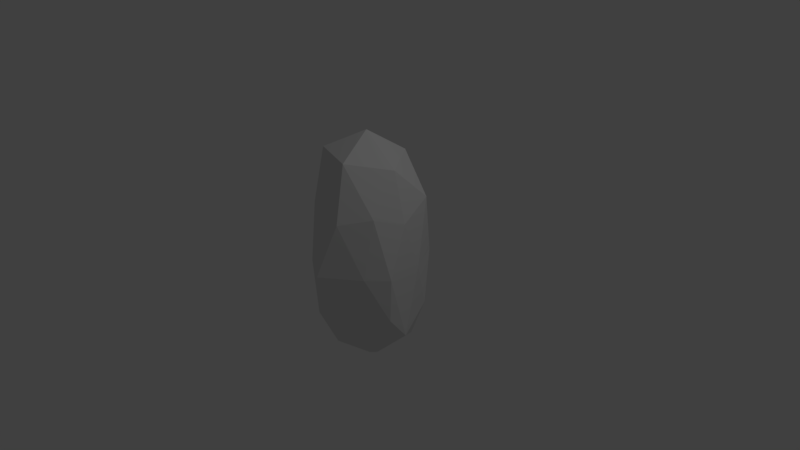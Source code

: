 # Source: crystal.blend  (saved by Blender 2.78.0; exported with 4.5.12 LTS)
import bpy
from mathutils import Matrix  # noqa: F401  (used for matrix-valued properties, if any)

bpy.ops.wm.read_factory_settings(use_empty=True)
scene = bpy.context.scene
scene.name = 'Scene'

# ---- collections
col_collection_1 = bpy.data.collections.new('Collection 1'); scene.collection.children.link(col_collection_1)

# ---- world
world_world = bpy.data.worlds.new('World'); scene.world = world_world
world_world.color = (0.05088, 0.05088, 0.05088)
world_world.use_sun_shadow = False
world_world.sun_shadow_jitter_overblur = 0.0
world_world.cycles.sampling_method = 'MANUAL'

# ---- cameras
cam_camera = bpy.data.cameras.new('Camera')
cam_camera.clip_end = 100.0
cam_camera.lens = 35.0
cam_camera.sensor_width = 32.0
cam_camera.sensor_height = 18.0
cam_camera.ortho_scale = 7.314
cam_camera.dof.focus_distance = 0.0
cam_camera.dof.aperture_fstop = 128.0

# ---- lights
light_lamp = bpy.data.lights.new('Lamp', 'POINT')
light_lamp.transmission_factor = 0.0
light_lamp.cutoff_distance = 30.0
light_lamp.energy = 100.0
light_lamp.shadow_buffer_clip_start = 1.001
light_lamp.shadow_soft_size = 0.1
light_lamp.shadow_maximum_resolution = 0.006
light_lamp.use_absolute_resolution = True

# ---- meshes
me_icosphere = bpy.data.meshes.new('Icosphere')
me_icosphere.from_pydata([(-0.002634, -0.00855, -1.52), (0.6705, -0.2523, -0.604), (-0.2689, -0.6387, -0.7308), (-0.6917, -0.1056, -0.6899), (-0.2892, 0.6278, -0.7772), (0.5284, 0.49, -0.6899), (0.2305, -0.7039, 0.7224), (-0.4563, -0.4883, 0.7393), (-0.5294, 0.3866, 0.658), (0.2305, 0.6879, 0.7224), (0.6606, -1.178e-09, 0.658), (-0.002634, -0.00855, 1.699), (-0.1163, -0.4661, -1.177), (0.261, -0.1131, -1.332), (0.231, -0.5092, -0.6615), (0.6933, -0.00855, -0.9116), (0.417, 0.3555, -1.16), (-0.3296, -5.326e-05, -1.264), (-0.4815, -0.4394, -0.7117), (-0.1575, 0.2643, -1.381), (-0.5373, 0.1872, -0.7623), (0.241, 0.6328, -0.7964), (0.7065, -0.2664, -0.001334), (0.6632, 0.2346, -0.008772), (0.001523, -0.86, -0.01129), (0.484, -0.5107, 0.0006158), (-0.5903, -0.251, -0.005943), (-0.4484, -0.5761, -0.0492), (-0.4047, 0.5998, -0.008772), (-0.7955, 0.2914, 0.1364), (0.4303, 0.6649, -0.001334), (0.001523, 0.749, -0.01129), (0.5359, -0.3901, 0.7971), (-0.2061, -0.6312, 0.7971), (-0.7376, -0.00855, 0.8768), (-0.2107, 0.6538, 0.8284), (0.5979, 0.4254, 0.8768), (0.1658, -0.527, 1.443), (0.4861, -5.325e-05, 1.307), (-0.4436, -0.329, 1.443), (-0.3737, 0.2715, 1.233), (0.1601, 0.4807, 1.363)], [], [(0, 13, 12), (1, 13, 15), (0, 12, 17), (0, 17, 19), (0, 19, 16), (1, 15, 22), (2, 14, 24), (3, 18, 26), (4, 20, 28), (5, 21, 30), (1, 22, 25), (2, 24, 27), (3, 26, 29), (4, 28, 31), (5, 30, 23), (6, 32, 37), (7, 33, 39), (8, 34, 40), (9, 35, 41), (10, 36, 38), (38, 41, 11), (38, 36, 41), (36, 9, 41), (41, 40, 11), (41, 35, 40), (35, 8, 40), (40, 39, 11), (40, 34, 39), (34, 7, 39), (39, 37, 11), (39, 33, 37), (33, 6, 37), (37, 38, 11), (37, 32, 38), (32, 10, 38), (23, 36, 10), (23, 30, 36), (30, 9, 36), (31, 35, 9), (31, 28, 35), (28, 8, 35), (29, 34, 8), (29, 26, 34), (26, 7, 34), (27, 33, 7), (27, 24, 33), (24, 6, 33), (25, 32, 6), (25, 22, 32), (22, 10, 32), (30, 31, 9), (30, 21, 31), (21, 4, 31), (28, 29, 8), (28, 20, 29), (20, 3, 29), (26, 27, 7), (26, 18, 27), (18, 2, 27), (24, 25, 6), (24, 14, 25), (14, 1, 25), (22, 23, 10), (22, 15, 23), (15, 5, 23), (16, 21, 5), (16, 19, 21), (19, 4, 21), (19, 20, 4), (19, 17, 20), (17, 3, 20), (17, 18, 3), (17, 12, 18), (12, 2, 18), (15, 16, 5), (15, 13, 16), (13, 0, 16), (12, 14, 2), (12, 13, 14), (13, 1, 14)])
me_icosphere.use_remesh_preserve_volume = False
me_icosphere.use_remesh_preserve_attributes = False
me_icosphere.use_mirror_vertex_groups = False
me_icosphere.update()

# ---- objects
ob_icosphere = bpy.data.objects.new('Icosphere', me_icosphere)
ob_lamp = bpy.data.objects.new('Lamp', light_lamp)
ob_camera = bpy.data.objects.new('Camera', cam_camera)

# ---- transforms, parenting, visibility, modifiers, constraints
ob_icosphere.location = (0.0, 0.0, 0.0)
ob_icosphere.lineart.crease_threshold = 0.0
ob_lamp.location = (4.076, 1.005, 5.904)
ob_lamp.rotation_euler = (0.6503, 0.05522, 1.866)
ob_lamp.lock_rotations_4d = False
ob_lamp.empty_display_type = 'ARROWS'
ob_lamp.color = (0.0, 0.0, 0.0, 0.0)
ob_lamp.lineart.crease_threshold = 0.0
ob_camera.location = (7.481, -6.508, 5.344)
ob_camera.rotation_euler = (1.109, 0.0, 0.8149)
ob_camera.lock_rotations_4d = False
ob_camera.empty_display_type = 'ARROWS'
ob_camera.color = (0.0, 0.0, 0.0, 0.0)
ob_camera.display_type = 'WIRE'
ob_camera.lineart.crease_threshold = 0.0

# ---- collection membership
col_collection_1.objects.link(ob_icosphere)
col_collection_1.objects.link(ob_lamp)
col_collection_1.objects.link(ob_camera)

# ---- scene / render settings (as saved in the file)
scene.camera = ob_camera
scene.frame_start = 1; scene.frame_end = 250; scene.frame_set(1)
scene.render.engine = 'BLENDER_EEVEE_NEXT'
scene.render.resolution_percentage = 50
scene.render.dither_intensity = 0.0
scene.cycles.use_denoising = False
scene.cycles.samples = 128
scene.cycles.sampling_pattern = 'TABULATED_SOBOL'
scene.cycles.light_sampling_threshold = 0.0
scene.cycles.use_adaptive_sampling = False
scene.cycles.use_light_tree = False
scene.cycles.blur_glossy = 0.0
scene.cycles.sample_clamp_indirect = 0.0
scene.view_settings.view_transform = 'Standard'
bpy.context.view_layer.update()
